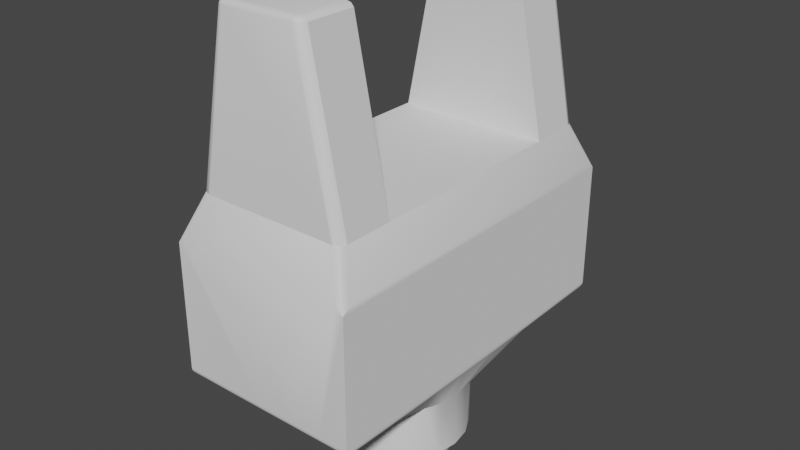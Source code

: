 # Source: blend.blend  (saved by Blender 3.6.13; exported with 4.5.12 LTS)
import bpy
from mathutils import Matrix  # noqa: F401  (used for matrix-valued properties, if any)

bpy.ops.wm.read_factory_settings(use_empty=True)
scene = bpy.context.scene
scene.name = 'Scene'

# ---- collections
col_collection = bpy.data.collections.new('Collection'); scene.collection.children.link(col_collection)

# ---- node groups
ng_auto_smooth = bpy.data.node_groups.new('Auto Smooth', 'GeometryNodeTree')
_s = ng_auto_smooth.interface.new_socket(name='Geometry', in_out='OUTPUT', socket_type='NodeSocketGeometry')
_s = ng_auto_smooth.interface.new_socket(name='Geometry', in_out='INPUT', socket_type='NodeSocketGeometry')
_s = ng_auto_smooth.interface.new_socket(name='Angle', in_out='INPUT', socket_type='NodeSocketFloat')
_s.subtype = 'ANGLE'
_s.min_value = 0.0
_s.max_value = 3.142
ng_auto_smooth.is_modifier = True
_N = ng_auto_smooth.nodes; _L = ng_auto_smooth.links
n0 = _N.new('NodeGroupOutput'); n0.name = 'Group Output'; n0.location = (480, -100)
n1 = _N.new('NodeGroupInput'); n1.name = 'Group Input'; n1.location = (-420, -300)
n2 = _N.new('NodeGroupInput'); n2.name = 'Group Input.001'; n2.location = (-60, -100)
n3 = _N.new('GeometryNodeSetShadeSmooth'); n3.name = 'Set Shade Smooth'; n3.location = (120, -100)
n3.domain = 'EDGE'
n4 = _N.new('GeometryNodeSetShadeSmooth'); n4.name = 'Set Shade Smooth.001'; n4.location = (300, -100)
n5 = _N.new('GeometryNodeInputMeshEdgeAngle'); n5.name = 'Edge Angle'; n5.location = (-420, -220)
n6 = _N.new('GeometryNodeInputEdgeSmooth'); n6.name = 'Is Edge Smooth'; n6.location = (-60, -160)
n7 = _N.new('GeometryNodeInputShadeSmooth'); n7.name = 'Is Face Smooth'; n7.location = (-240, -340)
n8 = _N.new('FunctionNodeBooleanMath'); n8.name = 'Boolean Math'; n8.location = (-60, -220)
n9 = _N.new('FunctionNodeCompare'); n9.name = 'Compare'; n9.location = (-240, -180)
n9.operation = 'LESS_EQUAL'
_L.new(n5.outputs[0], n9.inputs[0])
_L.new(n4.outputs[0], n0.inputs[0])
_L.new(n1.outputs[1], n9.inputs[1])
_L.new(n9.outputs[0], n8.inputs[0])
_L.new(n7.outputs[0], n8.inputs[1])
_L.new(n2.outputs[0], n3.inputs[0])
_L.new(n6.outputs[0], n3.inputs[1])
_L.new(n3.outputs[0], n4.inputs[0])
_L.new(n8.outputs[0], n3.inputs[2])
n0.is_active_output = True

# ---- world
world_world = bpy.data.worlds.new('World'); scene.world = world_world
world_world.use_nodes = True; world_world.node_tree.nodes.clear()
_N = world_world.node_tree.nodes; _L = world_world.node_tree.links
n0 = _N.new('ShaderNodeOutputWorld'); n0.name = 'World Output'; n0.location = (300, 300)
n1 = _N.new('ShaderNodeBackground'); n1.name = 'Background'; n1.location = (10, 300)
n1.inputs[0].default_value = (0.05088, 0.05088, 0.05088, 1.0)
_L.new(n1.outputs[0], n0.inputs[0])
n0.is_active_output = True
world_world.color = (0.05088, 0.05088, 0.05088)
world_world.use_sun_shadow = False
world_world.sun_shadow_jitter_overblur = 0.0

# ---- meshes
me_2 = bpy.data.meshes.new('клешня 2')
me_2.from_pydata([(-0.095, 0.15, -2.492e-09), (-0.095, 0.21, -2.492e-09), (0.095, 0.15, 2.492e-09), (-0.095, 0.21, -2.492e-09), (0.095, 0.21, 2.492e-09), (-0.09205, 0.2171, -2.414e-09), (0.095, 0.21, 2.492e-09), (-0.08493, 0.22, -2.227e-09), (0.09205, 0.2171, 2.414e-09), (0.08493, 0.22, 2.227e-09), (0.05428, 0.15, 0.2038), (0.05099, 0.15, 0.2075), (-0.05428, 0.15, 0.2038), (0.04435, 0.15, 0.2091), (-0.05099, 0.15, 0.2075), (-0.04435, 0.15, 0.2091), (-0.08493, 0.22, -2.227e-09), (-0.04435, 0.22, 0.2031), (0.04435, 0.22, 0.2031), (0.08493, 0.22, 2.227e-09), (-0.05428, 0.21, 0.2038), (-0.095, 0.21, -2.492e-09), (0.095, 0.15, 2.492e-09), (0.095, 0.21, 2.492e-09), (0.05428, 0.21, 0.2038), (0.04435, 0.21, 0.2091), (-0.04435, 0.21, 0.2091), (-0.05099, 0.21, 0.2075), (0.05099, 0.21, 0.2075), (-0.05295, 0.215, 0.2037), (-0.04932, 0.2187, 0.2034), (-0.05148, 0.215, 0.206), (-0.04668, 0.2187, 0.2057), (-0.04847, 0.2187, 0.2048), (-0.04838, 0.215, 0.2077), (-0.04435, 0.2187, 0.2061), (-0.04435, 0.215, 0.2082), (0.04435, 0.2187, 0.2061), (0.04435, 0.215, 0.2082), (0.05148, 0.215, 0.206), (0.04847, 0.2187, 0.2048), (0.04668, 0.2187, 0.2057), (0.04838, 0.215, 0.2077), (0.04932, 0.2187, 0.2034), (0.05295, 0.215, 0.2037)], [], [(0, 1, 2), (1, 3, 2), (2, 3, 4), (3, 5, 4), (4, 5, 6), (5, 7, 6), (6, 7, 8), (7, 9, 8), (2, 10, 0), (10, 11, 0), (0, 11, 12), (11, 13, 12), (12, 13, 14), (13, 15, 14), (16, 17, 18), (16, 18, 19), (12, 20, 21), (12, 21, 0), (22, 23, 24), (22, 24, 10), (13, 25, 26), (13, 26, 15), (27, 14, 15), (26, 27, 15), (20, 12, 14), (27, 20, 14), (28, 11, 10), (24, 28, 10), (25, 13, 11), (28, 25, 11), (3, 1, 20), (20, 29, 3), (29, 30, 5), (30, 17, 7), (7, 5, 30), (5, 3, 29), (31, 32, 33), (34, 32, 31), (32, 35, 17), (32, 36, 35), (34, 26, 36), (34, 27, 26), (31, 20, 27), (31, 29, 20), (33, 30, 29), (33, 17, 30), (17, 33, 32), (29, 31, 33), (36, 32, 34), (27, 34, 31), (17, 35, 37), (17, 37, 18), (35, 36, 38), (35, 38, 37), (36, 26, 25), (36, 25, 38), (39, 40, 41), (42, 39, 41), (40, 43, 18), (40, 44, 43), (39, 24, 44), (39, 28, 24), (42, 25, 28), (42, 38, 25), (41, 37, 38), (41, 18, 37), (18, 41, 40), (38, 42, 41), (44, 40, 39), (28, 39, 42), (44, 24, 6), (24, 4, 6), (6, 8, 44), (8, 9, 43), (9, 18, 43), (43, 44, 8)])
me_2.polygons.foreach_set('use_smooth', [True] * 76)
me_2.update()
me_3 = bpy.data.meshes.new('Вилка упрощенная 3')
me_3.from_pydata([(-0.115, -0.2107, -0.05), (-0.115, 0.2107, -0.05), (-0.115, -0.22, -0.05662), (-0.115, 0.22, -0.05662), (-0.115, -0.22, -0.2133), (-0.115, 0.22, -0.2133), (-0.115, -0.2199, -0.2145), (-0.115, 0.2199, -0.2145), (-0.115, -0.2198, -0.2151), (-0.115, 0.2198, -0.2151), (-0.115, -0.1776, -0.2157), (-0.115, 0.187, -0.2156), (-0.115, -0.1421, -0.2163), (-0.115, 0.1523, -0.2161), (-0.115, -0.1054, -0.2169), (-0.115, 0.1184, -0.2167), (-0.115, -0.06867, -0.2173), (-0.115, 0.08277, -0.2171), (-0.115, -0.03139, -0.2176), (-0.115, 0.04543, -0.2175), (-0.115, 0.007319, -0.2176), (0.115, 0.2107, -0.05), (0.115, -0.2107, -0.05), (0.115, 0.22, -0.05662), (0.115, -0.22, -0.05662), (0.115, 0.22, -0.2133), (0.115, -0.22, -0.2133), (0.115, 0.2199, -0.2145), (0.115, -0.2199, -0.2145), (0.115, 0.2198, -0.2151), (0.115, -0.2198, -0.2151), (0.115, 0.187, -0.2156), (0.115, -0.1776, -0.2157), (0.115, 0.1523, -0.2161), (0.115, -0.1421, -0.2163), (0.115, 0.1184, -0.2167), (0.115, -0.1054, -0.2169), (0.115, 0.08277, -0.2171), (0.115, -0.06867, -0.2173), (0.115, 0.04543, -0.2175), (0.115, -0.03139, -0.2176), (0.115, 0.007319, -0.2176), (-0.03938, -0.07533, -0.28), (-0.1111, -0.2125, -0.2231), (-0.1112, -0.2038, -0.2231), (-0.1114, -0.195, -0.2231), (-0.1118, -0.1766, -0.2231), (-0.112, -0.1671, -0.223), (-0.06055, -0.05965, -0.28), (-0.1122, -0.1573, -0.223), (-0.1124, -0.1472, -0.2229), (-0.1126, -0.1367, -0.2229), (-0.113, -0.1149, -0.2227), (-0.1132, -0.1035, -0.2226), (-0.07591, -0.03825, -0.28), (-0.1134, -0.09164, -0.2225), (-0.1135, -0.07947, -0.2224), (-0.1136, -0.06696, -0.2224), (-0.1137, -0.05411, -0.2223), (-0.1138, -0.04099, -0.2222), (-0.1139, -0.02765, -0.2222), (-0.08397, -0.01317, -0.28), (-0.1139, -0.01415, -0.2221), (-0.1139, -0.0005923, -0.2221), (-0.1139, 0.01294, -0.2221), (-0.08397, 0.01317, -0.28), (-0.1139, 0.0265, -0.2222), (-0.1138, 0.03999, -0.2222), (-0.1137, 0.05333, -0.2223), (-0.1136, 0.06645, -0.2224), (-0.1135, 0.07928, -0.2224), (-0.1134, 0.09178, -0.2225), (-0.07591, 0.03825, -0.28), (-0.1132, 0.1039, -0.2226), (-0.113, 0.1157, -0.2227), (-0.1128, 0.1271, -0.2228), (-0.1126, 0.1382, -0.2229), (-0.06055, 0.05965, -0.28), (-0.1124, 0.1489, -0.2229), (-0.1122, 0.1592, -0.223), (-0.112, 0.1693, -0.223), (-0.1116, 0.1885, -0.2231), (-0.1114, 0.1978, -0.2231), (-0.03938, 0.07533, -0.28), (-0.1112, 0.2067, -0.2231), (-0.1111, 0.2125, -0.2231), (-0.1118, 0.179, -0.2231), (-0.1128, -0.126, -0.2228), (-0.1116, -0.1859, -0.2231), (-0.08572, -0.2, -3.747e-09), (0.08572, -0.2, 3.747e-09), (-0.09187, -0.1978, -4.016e-09), (0.0928, -0.1969, 4.057e-09), (-0.095, -0.1907, -4.153e-09), (0.095, -0.1907, 4.153e-09), (-0.095, 0.1907, -4.153e-09), (0.095, 0.1907, 4.153e-09), (-0.0928, 0.1969, -4.057e-09), (0.09187, 0.1978, 4.016e-09), (-0.08572, 0.2, -3.747e-09), (0.08572, 0.2, 3.747e-09), (0.03938, 0.07533, -0.28), (0.1111, 0.2125, -0.2231), (0.1112, 0.2067, -0.2231), (0.1114, 0.1978, -0.2231), (0.1116, 0.1885, -0.2231), (0.1118, 0.179, -0.2231), (0.112, 0.1693, -0.223), (0.05818, 0.06196, -0.28), (0.1122, 0.1592, -0.223), (0.1124, 0.1489, -0.2229), (0.1126, 0.1382, -0.2229), (0.1128, 0.1271, -0.2228), (0.113, 0.1157, -0.2227), (0.0727, 0.04403, -0.28), (0.1132, 0.1039, -0.2226), (0.1134, 0.09178, -0.2225), (0.1135, 0.07928, -0.2224), (0.1136, 0.06645, -0.2224), (0.1137, 0.05333, -0.2223), (0.08187, 0.02286, -0.28), (0.1138, 0.03999, -0.2222), (0.1139, 0.0265, -0.2222), (0.1139, 0.01294, -0.2221), (0.085, -5.323e-17, -0.28), (0.1139, -0.0005923, -0.2221), (0.1139, -0.01415, -0.2221), (0.1139, -0.02765, -0.2222), (0.1138, -0.04099, -0.2222), (0.08187, -0.02286, -0.28), (0.1137, -0.05411, -0.2223), (0.1136, -0.06696, -0.2224), (0.1135, -0.07947, -0.2224), (0.1134, -0.09164, -0.2225), (0.0727, -0.04403, -0.28), (0.1132, -0.1035, -0.2226), (0.113, -0.1149, -0.2227), (0.1128, -0.126, -0.2228), (0.1126, -0.1367, -0.2229), (0.1124, -0.1472, -0.2229), (0.05818, -0.06196, -0.28), (0.1122, -0.1573, -0.223), (0.112, -0.1671, -0.223), (0.1118, -0.1766, -0.2231), (0.1116, -0.1859, -0.2231), (0.1114, -0.195, -0.2231), (0.03938, -0.07533, -0.28), (0.1112, -0.2038, -0.2231), (0.1111, -0.2125, -0.2231), (0.08084, -0.02627, -0.35), (0.085, -3.484e-17, -0.35), (0.06877, -0.04996, -0.35), (0.04996, -0.06877, -0.35), (0.01359, -0.08391, -0.28), (0.02627, -0.08084, -0.35), (-0.01359, -0.08391, -0.28), (1.53e-08, -0.085, -0.35), (-0.02627, -0.08084, -0.35), (-0.04996, -0.06877, -0.35), (-0.06877, -0.04996, -0.35), (-0.08084, -0.02627, -0.35), (-0.085, -9.194e-17, -0.35), (-0.08084, 0.02627, -0.35), (-0.06877, 0.04996, -0.35), (-0.04996, 0.06877, -0.35), (-0.01359, 0.08391, -0.28), (-0.02627, 0.08084, -0.35), (0.01359, 0.08391, -0.28), (1.53e-08, 0.085, -0.35), (0.02627, 0.08084, -0.35), (0.04996, 0.06877, -0.35), (0.06877, 0.04996, -0.35), (0.08084, 0.02627, -0.35), (0.06108, 0.02223, -0.35), (0.04979, 0.04178, -0.35), (0.0325, 0.05629, -0.35), (0.01129, 0.06401, -0.35), (-0.01129, 0.06401, -0.35), (-0.0325, 0.05629, -0.35), (-0.04979, 0.04178, -0.35), (-0.06108, 0.02223, -0.35), (-0.065, -8.097e-17, -0.35), (-0.06108, -0.02223, -0.35), (-0.04979, -0.04178, -0.35), (-0.0325, -0.05629, -0.35), (-0.01129, -0.06401, -0.35), (0.01129, -0.06401, -0.35), (0.0325, -0.05629, -0.35), (0.04979, -0.04178, -0.35), (0.06108, -0.02223, -0.35), (0.065, -3.73e-17, -0.35), (0.065, -9.478e-17, -0.38), (0.06108, 0.02223, -0.38), (0.065, -9.11e-17, -0.35), (0.04979, 0.04178, -0.38), (0.0325, 0.05629, -0.38), (0.01129, 0.06401, -0.38), (-0.01129, 0.06401, -0.38), (-0.0325, 0.05629, -0.38), (-0.04979, 0.04178, -0.38), (-0.06108, 0.02223, -0.38), (-0.065, -5.297e-17, -0.38), (-0.065, -4.929e-17, -0.35), (-0.06108, -0.02223, -0.38), (-0.04979, -0.04178, -0.38), (-0.0325, -0.05629, -0.38), (-0.01129, -0.06401, -0.38), (0.01129, -0.06401, -0.38), (0.0325, -0.05629, -0.38), (0.04979, -0.04178, -0.38), (0.06108, -0.02223, -0.38), (0.065, 4.766e-18, -0.38), (0.065, 8.44e-18, -0.35), (0.065, -4.098e-17, -0.38), (0.04619, 0.01913, -0.38), (0.03536, 0.03536, -0.38), (0.01913, 0.04619, -0.38), (1.661e-08, 0.05, -0.38), (-0.01913, 0.04619, -0.38), (-0.03536, 0.03536, -0.38), (-0.04619, 0.01913, -0.38), (-0.065, -8.464e-17, -0.38), (-0.05, -7.641e-17, -0.38), (-0.04619, -0.01913, -0.38), (-0.03536, -0.03536, -0.38), (-0.01913, -0.04619, -0.38), (1.661e-08, -0.05, -0.38), (0.01913, -0.04619, -0.38), (0.03536, -0.03536, -0.38), (0.04619, -0.01913, -0.38), (0.05, -4.652e-17, -0.38), (0.05, -7.196e-17, -0.28), (0.04619, 0.01913, -0.28), (0.05, -8.421e-17, -0.38), (0.03536, 0.03536, -0.28), (0.01913, 0.04619, -0.28), (1.224e-08, 0.05, -0.28), (1.661e-08, 0.05, -0.38), (-0.01913, 0.04619, -0.28), (-0.03536, 0.03536, -0.28), (-0.04619, 0.01913, -0.28), (-0.05, -3.98e-17, -0.28), (-0.05, -5.205e-17, -0.38), (-0.04619, -0.01913, -0.28), (-0.03536, -0.03536, -0.28), (-0.01913, -0.04619, -0.28), (1.224e-08, -0.05, -0.28), (1.661e-08, -0.05, -0.38), (0.01913, -0.04619, -0.28), (0.03536, -0.03536, -0.28), (0.04619, -0.01913, -0.28), (0.05, 4.608e-18, -0.28), (0.05, -7.639e-18, -0.38), (0.05, -4.98e-17, -0.28), (1.224e-08, 0.05, -0.28), (1.224e-08, -0.05, -0.28), (-0.05, -1.086e-16, -0.28), (-0.1057, 0.22, -0.05), (0.1057, 0.22, -0.05), (-0.08932, 0.22, -0.2134), (0.07734, 0.22, -0.2134), (-0.04602, 0.22, -0.2135), (0.03556, 0.22, -0.2135), (-0.006404, 0.22, -0.2135), (0.07734, -0.22, -0.2134), (0.1057, -0.22, -0.05), (0.03556, -0.22, -0.2135), (-0.1057, -0.22, -0.05), (-0.006404, -0.22, -0.2135), (-0.04602, -0.22, -0.2135), (-0.08932, -0.22, -0.2134), (0.1114, -0.2131, -0.2228), (0.1117, -0.2138, -0.2226), (0.1006, -0.2139, -0.2226), (0.07799, -0.2139, -0.2226), (-0.005078, -0.2141, -0.2226), (-0.07666, -0.2139, -0.2226), (-0.1109, -0.2138, -0.2226), (-0.1117, -0.2138, -0.2226), (-0.1114, -0.2131, -0.2228), (-0.09965, -0.2139, -0.2226), (-0.08823, -0.2139, -0.2226), (-0.05312, -0.214, -0.2226), (-0.06495, -0.214, -0.2226), (-0.0412, -0.214, -0.2226), (-0.0292, -0.214, -0.2226), (-0.01715, -0.2141, -0.2226), (0.01903, -0.2141, -0.2226), (0.006992, -0.2141, -0.2226), (0.03102, -0.214, -0.2226), (0.04294, -0.214, -0.2226), (0.05475, -0.214, -0.2226), (0.08939, -0.2139, -0.2226), (0.06644, -0.214, -0.2226), (-0.1114, 0.2131, -0.2228), (-0.1117, 0.2138, -0.2226), (-0.1109, 0.2138, -0.2226), (-0.09965, 0.2139, -0.2226), (-0.08823, 0.2139, -0.2226), (-0.06495, 0.214, -0.2226), (-0.05312, 0.214, -0.2226), (-0.0412, 0.214, -0.2226), (-0.0292, 0.214, -0.2226), (-0.01715, 0.2141, -0.2226), (0.006992, 0.2141, -0.2226), (0.01903, 0.2141, -0.2226), (0.03102, 0.214, -0.2226), (0.04294, 0.214, -0.2226), (0.05475, 0.214, -0.2226), (0.07799, 0.2139, -0.2226), (0.08939, 0.2139, -0.2226), (0.1006, 0.2139, -0.2226), (0.1117, 0.2138, -0.2226), (0.1114, 0.2131, -0.2228), (-0.005078, 0.2141, -0.2226), (-0.07666, 0.2139, -0.2226), (0.06644, 0.214, -0.2226), (-0.1147, -0.2114, -0.2174), (-0.1148, -0.2027, -0.2175), (-0.114, -0.2027, -0.2196), (-0.114, -0.2114, -0.2196), (-0.1148, -0.1939, -0.2176), (-0.1141, -0.1939, -0.2197), (-0.1148, -0.1848, -0.2177), (-0.1141, -0.1848, -0.2197), (-0.1148, -0.1754, -0.2178), (-0.1142, -0.1755, -0.2197), (-0.1148, -0.1659, -0.2179), (-0.1142, -0.1659, -0.2198), (-0.1148, -0.156, -0.218), (-0.1143, -0.1561, -0.2198), (-0.1148, -0.1459, -0.2181), (-0.1143, -0.1459, -0.2198), (-0.1148, -0.1354, -0.2182), (-0.1144, -0.1355, -0.2198), (-0.1149, -0.1246, -0.2182), (-0.1144, -0.1247, -0.2199), (-0.1149, -0.1135, -0.2183), (-0.1145, -0.1135, -0.2199), (-0.1149, -0.102, -0.2184), (-0.1145, -0.1021, -0.2199), (-0.1149, -0.09019, -0.2185), (-0.1146, -0.0902, -0.2199), (-0.1149, -0.07798, -0.2186), (-0.1146, -0.07799, -0.2199), (-0.1149, -0.06543, -0.2186), (-0.1147, -0.06544, -0.2199), (-0.1149, -0.05256, -0.2187), (-0.1147, -0.05257, -0.2199), (-0.1149, -0.03942, -0.2187), (-0.1147, -0.03942, -0.2199), (-0.1149, -0.02606, -0.2188), (-0.1147, -0.02607, -0.2199), (-0.1149, -0.01256, -0.2188), (-0.1147, -0.01256, -0.2199), (-0.1149, 0.0009974, -0.2188), (-0.1147, 0.0009976, -0.2199), (-0.1149, 0.01452, -0.2188), (-0.1147, 0.01453, -0.2199), (-0.1149, 0.02806, -0.2188), (-0.1147, 0.02807, -0.2199), (-0.1149, 0.04152, -0.2187), (-0.1147, 0.04153, -0.2199), (-0.1149, 0.05481, -0.2187), (-0.1147, 0.05482, -0.2199), (-0.1149, 0.06787, -0.2186), (-0.1146, 0.06789, -0.2199), (-0.1149, 0.08065, -0.2186), (-0.1146, 0.08066, -0.2199), (-0.1149, 0.09309, -0.2185), (-0.1146, 0.0931, -0.2199), (-0.1149, 0.1052, -0.2184), (-0.1145, 0.1052, -0.2199), (-0.1149, 0.1169, -0.2183), (-0.1145, 0.1169, -0.2199), (-0.1149, 0.1283, -0.2182), (-0.1144, 0.1283, -0.2199), (-0.1148, 0.1393, -0.2181), (-0.1144, 0.1393, -0.2198), (-0.1148, 0.1499, -0.218), (-0.1143, 0.1499, -0.2198), (-0.1148, 0.1602, -0.2179), (-0.1143, 0.1603, -0.2198), (-0.1148, 0.1702, -0.2178), (-0.1142, 0.1703, -0.2198), (-0.1148, 0.18, -0.2177), (-0.1141, 0.18, -0.2197), (-0.1148, 0.1894, -0.2177), (-0.1141, 0.1895, -0.2197), (-0.1148, 0.1986, -0.2176), (-0.114, 0.1987, -0.2197), (-0.1147, 0.2076, -0.2175), (-0.114, 0.2076, -0.2196), (-0.1147, 0.2163, -0.2174), (-0.1139, 0.2164, -0.2196), (-0.1128, -0.2028, -0.2215), (-0.1127, -0.2114, -0.2215), (-0.1129, -0.1939, -0.2215), (-0.1131, -0.1848, -0.2215), (-0.1132, -0.1755, -0.2215), (-0.1133, -0.1659, -0.2215), (-0.1134, -0.1561, -0.2215), (-0.1135, -0.1459, -0.2215), (-0.1136, -0.1355, -0.2214), (-0.1138, -0.1247, -0.2214), (-0.1139, -0.1136, -0.2213), (-0.114, -0.1021, -0.2213), (-0.1141, -0.09022, -0.2213), (-0.1142, -0.07801, -0.2212), (-0.1142, -0.06545, -0.2212), (-0.1143, -0.05258, -0.2211), (-0.1143, -0.03943, -0.2211), (-0.1144, -0.02607, -0.2211), (-0.1144, -0.01256, -0.221), (-0.1144, 0.0009979, -0.221), (-0.1144, 0.01453, -0.221), (-0.1144, 0.02807, -0.2211), (-0.1143, 0.04153, -0.2211), (-0.1143, 0.05483, -0.2211), (-0.1142, 0.0679, -0.2212), (-0.1141, 0.08068, -0.2212), (-0.1141, 0.09312, -0.2213), (-0.114, 0.1052, -0.2213), (-0.1138, 0.1169, -0.2214), (-0.1137, 0.1283, -0.2214), (-0.1136, 0.1393, -0.2214), (-0.1135, 0.15, -0.2215), (-0.1134, 0.1603, -0.2215), (-0.1132, 0.1703, -0.2215), (-0.1131, 0.18, -0.2215), (-0.113, 0.1895, -0.2215), (-0.1129, 0.1987, -0.2215), (-0.1128, 0.2077, -0.2215), (-0.113, -0.2163, -0.2211), (-0.1142, -0.2183, -0.2189), (-0.1149, -0.2195, -0.2164), (-0.1149, 0.2195, -0.2164), (-0.1142, 0.2183, -0.2189), (-0.113, 0.2163, -0.2211), (0.114, -0.2027, -0.2196), (0.1148, -0.2027, -0.2175), (0.1147, -0.2114, -0.2174), (0.114, -0.2114, -0.2196), (0.1141, -0.1939, -0.2197), (0.1148, -0.1939, -0.2176), (0.1141, -0.1848, -0.2197), (0.1148, -0.1848, -0.2177), (0.1142, -0.1755, -0.2197), (0.1148, -0.1754, -0.2178), (0.1142, -0.1659, -0.2198), (0.1148, -0.1659, -0.2179), (0.1143, -0.1561, -0.2198), (0.1148, -0.156, -0.218), (0.1143, -0.1459, -0.2198), (0.1148, -0.1459, -0.2181), (0.1144, -0.1355, -0.2198), (0.1148, -0.1354, -0.2182), (0.1144, -0.1247, -0.2199), (0.1149, -0.1246, -0.2182), (0.1145, -0.1135, -0.2199), (0.1149, -0.1135, -0.2183), (0.1145, -0.1021, -0.2199), (0.1149, -0.102, -0.2184), (0.1146, -0.0902, -0.2199), (0.1149, -0.09019, -0.2185), (0.1146, -0.07799, -0.2199), (0.1149, -0.07798, -0.2186), (0.1147, -0.06544, -0.2199), (0.1149, -0.06543, -0.2186), (0.1147, -0.05257, -0.2199), (0.1149, -0.05256, -0.2187), (0.1147, -0.03942, -0.2199), (0.1149, -0.03942, -0.2187), (0.1147, -0.02607, -0.2199), (0.1149, -0.02606, -0.2188), (0.1147, -0.01256, -0.2199), (0.1149, -0.01256, -0.2188), (0.1147, 0.0009976, -0.2199), (0.1149, 0.0009974, -0.2188), (0.1149, 0.01452, -0.2188), (0.1147, 0.01453, -0.2199), (0.1149, 0.02806, -0.2188), (0.1147, 0.02807, -0.2199), (0.1149, 0.04152, -0.2187), (0.1147, 0.04153, -0.2199), (0.1149, 0.05481, -0.2187), (0.1147, 0.05482, -0.2199), (0.1149, 0.06787, -0.2186), (0.1146, 0.06789, -0.2199), (0.1149, 0.08065, -0.2186), (0.1146, 0.08066, -0.2199), (0.1149, 0.09309, -0.2185), (0.1146, 0.0931, -0.2199), (0.1149, 0.1052, -0.2184), (0.1145, 0.1052, -0.2199), (0.1149, 0.1169, -0.2183), (0.1145, 0.1169, -0.2199), (0.1149, 0.1283, -0.2182), (0.1144, 0.1283, -0.2199), (0.1148, 0.1393, -0.2181), (0.1144, 0.1393, -0.2198), (0.1148, 0.1499, -0.218), (0.1143, 0.1499, -0.2198), (0.1148, 0.1602, -0.2179), (0.1143, 0.1603, -0.2198), (0.1148, 0.1702, -0.2178), (0.1142, 0.1703, -0.2198), (0.1148, 0.18, -0.2177), (0.1141, 0.18, -0.2197), (0.1148, 0.1894, -0.2177), (0.1141, 0.1895, -0.2197), (0.1148, 0.1986, -0.2176), (0.114, 0.1987, -0.2197), (0.1147, 0.2076, -0.2175), (0.114, 0.2076, -0.2196), (0.1147, 0.2163, -0.2174), (0.1139, 0.2164, -0.2196), (0.1128, -0.2028, -0.2215), (0.1127, -0.2114, -0.2215), (0.1129, -0.1939, -0.2215), (0.1131, -0.1848, -0.2215), (0.1132, -0.1755, -0.2215), (0.1133, -0.1659, -0.2215), (0.1134, -0.1561, -0.2215), (0.1135, -0.1459, -0.2215), (0.1136, -0.1355, -0.2214), (0.1138, -0.1247, -0.2214), (0.1139, -0.1136, -0.2213), (0.114, -0.1021, -0.2213), (0.1141, -0.09022, -0.2213), (0.1142, -0.07801, -0.2212), (0.1142, -0.06545, -0.2212), (0.1143, -0.05258, -0.2211), (0.1143, -0.03943, -0.2211), (0.1144, -0.02607, -0.2211), (0.1144, -0.01256, -0.221), (0.1144, 0.0009979, -0.221), (0.1144, 0.01453, -0.221), (0.1144, 0.02807, -0.2211), (0.1143, 0.04153, -0.2211), (0.1143, 0.05483, -0.2211), (0.1142, 0.0679, -0.2212), (0.1141, 0.08068, -0.2212), (0.1141, 0.09312, -0.2213), (0.114, 0.1052, -0.2213), (0.1138, 0.1169, -0.2214), (0.1137, 0.1283, -0.2214), (0.1136, 0.1393, -0.2214), (0.1135, 0.15, -0.2215), (0.1134, 0.1603, -0.2215), (0.1132, 0.1703, -0.2215), (0.1131, 0.18, -0.2215), (0.113, 0.1895, -0.2215), (0.1129, 0.1987, -0.2215), (0.1128, 0.2077, -0.2215), (0.1149, 0.2195, -0.2164), (0.1142, 0.2183, -0.2189), (0.113, 0.2163, -0.2211), (0.113, -0.2163, -0.2211), (0.1142, -0.2183, -0.2189), (0.1149, -0.2195, -0.2164), (0.0928, 0.2183, -0.2189), (0.0928, 0.2196, -0.2163), (0.104, 0.2196, -0.2162), (0.104, 0.2183, -0.2189), (0.08145, 0.2183, -0.2189), (0.08144, 0.2196, -0.2163), (0.06994, 0.2184, -0.2189), (0.06994, 0.2196, -0.2163), (0.05829, 0.2184, -0.2189), (0.05829, 0.2196, -0.2163), (0.04652, 0.2184, -0.2189), (0.04651, 0.2196, -0.2163), (0.03464, 0.2184, -0.2189), (0.03463, 0.2196, -0.2163), (0.02267, 0.2184, -0.2189), (0.02267, 0.2196, -0.2163), (0.01064, 0.2184, -0.2189), (0.01064, 0.2196, -0.2163), (-0.001421, 0.2184, -0.219), (-0.001421, 0.2196, -0.2163), (-0.01349, 0.2196, -0.2163), (-0.01349, 0.2184, -0.2189), (-0.02555, 0.2196, -0.2163), (-0.02555, 0.2184, -0.2189), (-0.03756, 0.2196, -0.2163), (-0.03757, 0.2184, -0.2189), (-0.04951, 0.2196, -0.2163), (-0.04951, 0.2184, -0.2189), (-0.06137, 0.2196, -0.2163), (-0.06137, 0.2184, -0.2189), (-0.07311, 0.2196, -0.2163), (-0.07311, 0.2184, -0.2189), (-0.08472, 0.2196, -0.2163), (-0.08473, 0.2183, -0.2189), (-0.09619, 0.2196, -0.2163), (-0.09619, 0.2183, -0.2189), (-0.1075, 0.2196, -0.2162), (-0.1075, 0.2183, -0.2189), (0.09281, 0.2164, -0.2211), (0.104, 0.2164, -0.2211), (0.08145, 0.2164, -0.2211), (0.06995, 0.2164, -0.2211), (0.0583, 0.2164, -0.2211), (0.04652, 0.2165, -0.2211), (0.03464, 0.2165, -0.2211), (0.02267, 0.2165, -0.2211), (0.01064, 0.2165, -0.2211), (-0.001421, 0.2165, -0.2211), (-0.01349, 0.2165, -0.2211), (-0.02555, 0.2165, -0.2211), (-0.03757, 0.2165, -0.2211), (-0.04952, 0.2165, -0.2211), (-0.06138, 0.2164, -0.2211), (-0.07312, 0.2164, -0.2211), (-0.08473, 0.2164, -0.2211), (-0.0962, 0.2164, -0.2211), (-0.1075, 0.2163, -0.2211), (0.104, -0.2196, -0.2162), (0.0928, -0.2196, -0.2163), (0.0928, -0.2183, -0.2189), (0.104, -0.2183, -0.2189), (0.08144, -0.2196, -0.2163), (0.08145, -0.2183, -0.2189), (0.06994, -0.2196, -0.2163), (0.06994, -0.2184, -0.2189), (0.05829, -0.2196, -0.2163), (0.05829, -0.2184, -0.2189), (0.04651, -0.2196, -0.2163), (0.04652, -0.2184, -0.2189), (0.03463, -0.2196, -0.2163), (0.03464, -0.2184, -0.2189), (0.02267, -0.2196, -0.2163), (0.02267, -0.2184, -0.2189), (0.01064, -0.2196, -0.2163), (0.01064, -0.2184, -0.2189), (-0.001421, -0.2196, -0.2163), (-0.001421, -0.2184, -0.219), (-0.01349, -0.2196, -0.2163), (-0.01349, -0.2184, -0.2189), (-0.02555, -0.2196, -0.2163), (-0.02555, -0.2184, -0.2189), (-0.03756, -0.2196, -0.2163), (-0.03757, -0.2184, -0.2189), (-0.04951, -0.2196, -0.2163), (-0.04951, -0.2184, -0.2189), (-0.06137, -0.2196, -0.2163), (-0.06137, -0.2184, -0.2189), (-0.07311, -0.2196, -0.2163), (-0.07311, -0.2184, -0.2189), (-0.08472, -0.2196, -0.2163), (-0.08473, -0.2183, -0.2189), (-0.09619, -0.2196, -0.2163), (-0.09619, -0.2183, -0.2189), (-0.1075, -0.2196, -0.2162), (-0.1075, -0.2183, -0.2189), (0.09281, -0.2164, -0.2211), (0.104, -0.2164, -0.2211), (0.08145, -0.2164, -0.2211), (0.06995, -0.2164, -0.2211), (0.0583, -0.2164, -0.2211), (0.04652, -0.2165, -0.2211), (0.03464, -0.2165, -0.2211), (0.02267, -0.2165, -0.2211), (0.01064, -0.2165, -0.2211), (-0.001421, -0.2165, -0.2211), (-0.01349, -0.2165, -0.2211), (-0.02555, -0.2165, -0.2211), (-0.03757, -0.2165, -0.2211), (-0.04952, -0.2165, -0.2211), (-0.06138, -0.2164, -0.2211), (-0.07312, -0.2164, -0.2211), (-0.08473, -0.2164, -0.2211), (-0.0962, -0.2164, -0.2211), (-0.1075, -0.2163, -0.2211)], [], [(0, 1, 2), (1, 3, 2), (2, 3, 4), (3, 5, 4), (4, 5, 6), (5, 7, 6), (6, 7, 8), (7, 9, 8), (8, 9, 10), (9, 11, 10), (10, 11, 12), (11, 13, 12), (12, 13, 14), (13, 15, 14), (14, 15, 16), (15, 17, 16), (16, 17, 18), (17, 19, 18), (18, 19, 20), (21, 22, 23), (22, 24, 23), (23, 24, 25), (24, 26, 25), (25, 26, 27), (26, 28, 27), (27, 28, 29), (28, 30, 29), (29, 30, 31), (30, 32, 31), (31, 32, 33), (32, 34, 33), (33, 34, 35), (34, 36, 35), (35, 36, 37), (36, 38, 37), (37, 38, 39), (38, 40, 39), (39, 40, 41), (42, 43, 44), (44, 45, 42), (46, 47, 48), (47, 49, 48), (49, 50, 48), (50, 51, 48), (52, 53, 54), (53, 55, 54), (55, 56, 54), (56, 57, 54), (57, 58, 59), (59, 60, 61), (60, 62, 61), (62, 63, 61), (63, 64, 65), (64, 66, 65), (66, 67, 65), (67, 68, 65), (68, 69, 70), (70, 71, 72), (71, 73, 72), (73, 74, 72), (75, 76, 77), (76, 78, 77), (78, 79, 77), (79, 80, 77), (81, 82, 83), (82, 84, 83), (84, 85, 83), (83, 77, 86), (77, 72, 75), (72, 65, 68), (65, 61, 63), (61, 54, 57), (54, 48, 87), (48, 42, 88), (83, 86, 81), (75, 72, 74), (61, 57, 59), (48, 88, 46), (86, 77, 80), (54, 87, 52), (88, 42, 45), (72, 68, 70), (87, 48, 51), (89, 90, 91), (90, 92, 91), (91, 92, 93), (92, 94, 93), (95, 96, 97), (96, 98, 97), (97, 98, 99), (98, 100, 99), (101, 102, 103), (103, 104, 101), (104, 105, 101), (106, 107, 108), (107, 109, 108), (109, 110, 108), (110, 111, 108), (112, 113, 114), (113, 115, 114), (115, 116, 114), (116, 117, 118), (118, 119, 120), (119, 121, 120), (121, 122, 120), (122, 123, 124), (123, 125, 124), (125, 126, 124), (126, 127, 124), (127, 128, 129), (128, 130, 129), (130, 131, 129), (131, 132, 129), (132, 133, 134), (133, 135, 134), (135, 136, 134), (136, 137, 134), (138, 139, 140), (139, 141, 140), (141, 142, 140), (142, 143, 140), (144, 145, 146), (145, 147, 146), (147, 148, 146), (146, 140, 144), (140, 134, 138), (134, 129, 132), (129, 124, 127), (124, 120, 122), (120, 114, 116), (114, 108, 111), (108, 101, 105), (144, 140, 143), (120, 116, 118), (138, 134, 137), (108, 105, 106), (114, 111, 112), (149, 150, 129), (150, 124, 129), (129, 134, 149), (134, 140, 151), (140, 146, 152), (146, 153, 154), (153, 155, 156), (155, 42, 157), (42, 48, 158), (48, 54, 159), (54, 61, 160), (61, 65, 161), (65, 72, 162), (72, 77, 163), (77, 83, 164), (83, 165, 166), (165, 167, 168), (167, 101, 169), (101, 108, 170), (108, 114, 171), (114, 120, 172), (120, 124, 150), (150, 172, 120), (172, 171, 114), (171, 170, 108), (170, 169, 101), (169, 168, 167), (168, 166, 165), (166, 164, 83), (164, 163, 77), (163, 162, 72), (162, 161, 65), (161, 160, 61), (160, 159, 54), (159, 158, 48), (158, 157, 42), (157, 156, 155), (156, 154, 153), (154, 152, 146), (152, 151, 140), (151, 149, 134), (172, 150, 171), (150, 149, 171), (171, 149, 170), (149, 173, 170), (170, 174, 169), (174, 175, 169), (169, 175, 168), (175, 176, 168), (168, 176, 166), (176, 177, 166), (166, 177, 164), (177, 178, 164), (164, 178, 163), (178, 179, 163), (163, 179, 162), (179, 180, 162), (162, 180, 161), (180, 181, 161), (161, 181, 160), (181, 182, 160), (160, 182, 159), (182, 183, 159), (159, 183, 158), (183, 184, 158), (158, 184, 157), (184, 185, 157), (157, 185, 156), (185, 186, 156), (156, 186, 154), (186, 187, 154), (154, 187, 152), (187, 188, 152), (152, 188, 151), (188, 189, 151), (151, 189, 149), (189, 190, 149), (174, 170, 173), (173, 149, 190), (191, 192, 173), (191, 173, 193), (192, 194, 174), (192, 174, 173), (194, 195, 175), (194, 175, 174), (195, 196, 176), (195, 176, 175), (196, 197, 177), (196, 177, 176), (197, 198, 178), (197, 178, 177), (198, 199, 179), (198, 179, 178), (199, 200, 180), (199, 180, 179), (200, 201, 202), (200, 202, 180), (201, 203, 182), (201, 182, 202), (203, 204, 183), (203, 183, 182), (204, 205, 184), (204, 184, 183), (205, 206, 185), (205, 185, 184), (206, 207, 186), (206, 186, 185), (207, 208, 187), (207, 187, 186), (208, 209, 188), (208, 188, 187), (209, 210, 189), (209, 189, 188), (210, 211, 212), (210, 212, 189), (192, 213, 194), (213, 210, 194), (194, 214, 195), (214, 215, 195), (195, 215, 196), (215, 216, 196), (196, 216, 197), (216, 217, 197), (197, 217, 198), (217, 218, 198), (198, 218, 199), (218, 219, 199), (199, 219, 200), (219, 220, 200), (200, 220, 221), (220, 222, 221), (221, 222, 203), (222, 223, 203), (203, 223, 204), (223, 224, 204), (204, 224, 205), (224, 225, 205), (205, 225, 206), (225, 226, 206), (206, 226, 207), (226, 227, 207), (207, 227, 208), (227, 228, 208), (208, 228, 209), (228, 229, 209), (209, 229, 210), (229, 230, 210), (210, 230, 194), (230, 214, 194), (231, 232, 214), (231, 214, 233), (232, 234, 215), (232, 215, 214), (234, 235, 216), (234, 216, 215), (235, 236, 237), (235, 237, 216), (236, 238, 218), (236, 218, 237), (238, 239, 219), (238, 219, 218), (239, 240, 220), (239, 220, 219), (240, 241, 242), (240, 242, 220), (241, 243, 223), (241, 223, 242), (243, 244, 224), (243, 224, 223), (244, 245, 225), (244, 225, 224), (245, 246, 247), (245, 247, 225), (246, 248, 227), (246, 227, 247), (248, 249, 228), (248, 228, 227), (249, 250, 229), (249, 229, 228), (250, 251, 252), (250, 252, 229), (232, 253, 234), (253, 250, 234), (234, 250, 235), (250, 249, 235), (235, 249, 254), (249, 248, 254), (254, 248, 238), (248, 255, 238), (238, 255, 239), (255, 245, 239), (239, 245, 240), (245, 244, 240), (240, 244, 256), (244, 243, 256), (93, 95, 1), (93, 1, 0), (96, 94, 22), (96, 22, 21), (257, 258, 3), (258, 23, 3), (3, 23, 5), (23, 25, 5), (5, 25, 259), (25, 260, 259), (259, 260, 261), (260, 262, 261), (261, 262, 263), (26, 24, 264), (24, 265, 264), (264, 265, 266), (265, 267, 266), (266, 267, 268), (267, 2, 268), (268, 2, 269), (2, 4, 269), (269, 4, 270), (148, 271, 272), (273, 146, 148), (274, 153, 146), (275, 155, 153), (276, 42, 155), (277, 43, 42), (278, 279, 43), (43, 277, 278), (42, 280, 277), (42, 281, 280), (155, 282, 283), (155, 284, 282), (155, 285, 284), (155, 286, 285), (153, 287, 288), (153, 289, 287), (153, 290, 289), (153, 291, 290), (146, 292, 274), (146, 273, 292), (148, 272, 273), (293, 153, 274), (288, 275, 153), (286, 155, 275), (283, 276, 155), (281, 42, 276), (291, 153, 293), (294, 295, 85), (295, 296, 85), (296, 297, 83), (297, 298, 83), (299, 300, 165), (300, 301, 165), (301, 302, 165), (302, 303, 165), (304, 305, 167), (305, 306, 167), (306, 307, 167), (307, 308, 167), (309, 310, 101), (310, 311, 101), (311, 312, 102), (312, 313, 102), (102, 101, 311), (101, 167, 309), (167, 165, 314), (165, 83, 315), (83, 85, 296), (309, 167, 316), (167, 314, 304), (165, 315, 299), (316, 167, 308), (314, 165, 303), (315, 83, 298), (267, 265, 90), (267, 90, 89), (99, 100, 258), (257, 99, 258), (317, 318, 319), (317, 319, 320), (318, 321, 322), (318, 322, 319), (321, 323, 324), (321, 324, 322), (323, 325, 326), (323, 326, 324), (325, 327, 328), (325, 328, 326), (327, 329, 330), (327, 330, 328), (329, 331, 332), (329, 332, 330), (331, 333, 334), (331, 334, 332), (333, 335, 336), (333, 336, 334), (335, 337, 338), (335, 338, 336), (337, 339, 340), (337, 340, 338), (339, 341, 342), (339, 342, 340), (341, 343, 344), (341, 344, 342), (343, 345, 346), (343, 346, 344), (345, 347, 348), (345, 348, 346), (347, 349, 350), (347, 350, 348), (349, 351, 352), (349, 352, 350), (351, 353, 354), (351, 354, 352), (353, 355, 356), (353, 356, 354), (355, 357, 356), (356, 357, 358), (357, 359, 358), (358, 359, 360), (359, 361, 360), (360, 361, 362), (361, 363, 362), (362, 363, 364), (363, 365, 364), (364, 365, 366), (365, 367, 366), (366, 367, 368), (367, 369, 368), (368, 369, 370), (369, 371, 370), (370, 371, 372), (371, 373, 372), (372, 373, 374), (373, 375, 374), (374, 375, 376), (375, 377, 376), (376, 377, 378), (377, 379, 378), (378, 379, 380), (379, 381, 380), (380, 381, 382), (381, 383, 382), (382, 383, 384), (383, 385, 384), (384, 385, 386), (385, 387, 386), (386, 387, 388), (387, 389, 388), (388, 389, 390), (389, 391, 390), (390, 391, 392), (391, 393, 392), (392, 393, 394), (320, 319, 395), (320, 395, 396), (319, 322, 397), (319, 397, 395), (322, 324, 398), (322, 398, 397), (324, 326, 399), (324, 399, 398), (326, 328, 400), (326, 400, 399), (328, 330, 401), (328, 401, 400), (330, 332, 402), (330, 402, 401), (332, 334, 403), (332, 403, 402), (334, 336, 404), (334, 404, 403), (336, 338, 405), (336, 405, 404), (338, 340, 406), (338, 406, 405), (340, 342, 407), (340, 407, 406), (342, 344, 408), (342, 408, 407), (344, 346, 409), (344, 409, 408), (346, 348, 410), (346, 410, 409), (348, 350, 411), (348, 411, 410), (350, 352, 412), (350, 412, 411), (352, 354, 413), (352, 413, 412), (354, 356, 414), (354, 414, 413), (356, 358, 414), (414, 358, 415), (358, 360, 415), (415, 360, 416), (360, 362, 416), (416, 362, 417), (362, 364, 417), (417, 364, 418), (364, 366, 418), (418, 366, 419), (366, 368, 419), (419, 368, 420), (368, 370, 420), (420, 370, 421), (370, 372, 421), (421, 372, 422), (372, 374, 422), (422, 374, 423), (374, 376, 423), (423, 376, 424), (376, 378, 424), (424, 378, 425), (378, 380, 425), (425, 380, 426), (380, 382, 426), (426, 382, 427), (382, 384, 427), (427, 384, 428), (384, 386, 428), (428, 386, 429), (386, 388, 429), (429, 388, 430), (388, 390, 430), (430, 390, 431), (390, 392, 431), (431, 392, 432), (279, 278, 396), (278, 433, 396), (433, 434, 320), (434, 435, 317), (435, 8, 317), (8, 10, 318), (10, 12, 329), (12, 14, 335), (14, 16, 341), (16, 18, 347), (18, 20, 353), (20, 19, 359), (19, 17, 365), (17, 15, 371), (15, 13, 377), (13, 11, 383), (11, 9, 391), (9, 436, 393), (436, 437, 393), (437, 438, 394), (438, 295, 432), (295, 294, 432), (294, 85, 432), (85, 84, 432), (84, 82, 431), (82, 81, 430), (81, 86, 429), (86, 80, 428), (80, 79, 427), (79, 78, 426), (78, 76, 425), (76, 75, 424), (75, 74, 423), (74, 73, 422), (73, 71, 421), (71, 70, 420), (70, 69, 419), (69, 68, 418), (68, 67, 417), (67, 66, 416), (66, 64, 415), (64, 63, 414), (63, 62, 413), (62, 60, 412), (60, 59, 411), (59, 58, 410), (58, 57, 409), (57, 56, 408), (56, 55, 407), (55, 53, 406), (53, 52, 405), (52, 87, 404), (87, 51, 403), (51, 50, 402), (50, 49, 401), (49, 47, 400), (47, 46, 399), (46, 88, 398), (88, 45, 397), (45, 44, 395), (44, 43, 396), (43, 279, 396), (325, 323, 10), (317, 320, 434), (320, 396, 433), (396, 395, 44), (395, 397, 45), (397, 398, 88), (398, 399, 46), (399, 400, 47), (400, 401, 49), (401, 402, 50), (333, 331, 12), (339, 337, 14), (345, 343, 16), (402, 403, 51), (403, 404, 87), (404, 405, 52), (405, 406, 53), (406, 407, 55), (407, 408, 56), (408, 409, 57), (409, 410, 58), (351, 349, 18), (357, 355, 20), (363, 361, 19), (410, 411, 59), (411, 412, 60), (412, 413, 62), (413, 414, 63), (414, 415, 64), (415, 416, 66), (416, 417, 67), (417, 418, 68), (369, 367, 17), (375, 373, 15), (418, 419, 69), (419, 420, 70), (420, 421, 71), (421, 422, 73), (422, 423, 74), (423, 424, 75), (424, 425, 76), (425, 426, 78), (381, 379, 13), (387, 385, 11), (394, 393, 437), (392, 394, 438), (432, 392, 438), (426, 427, 79), (427, 428, 80), (428, 429, 86), (429, 430, 81), (430, 431, 82), (431, 432, 84), (317, 8, 318), (318, 10, 321), (10, 329, 327), (329, 12, 331), (12, 335, 333), (335, 14, 337), (14, 341, 339), (341, 16, 343), (16, 347, 345), (347, 18, 349), (18, 353, 351), (353, 20, 355), (20, 359, 357), (359, 19, 361), (19, 365, 363), (365, 17, 367), (17, 371, 369), (371, 15, 373), (15, 377, 375), (377, 13, 379), (13, 383, 381), (383, 11, 385), (11, 391, 389), (391, 9, 393), (325, 10, 327), (10, 323, 321), (387, 11, 389), (439, 440, 441), (442, 439, 441), (443, 444, 440), (439, 443, 440), (445, 446, 444), (443, 445, 444), (447, 448, 446), (445, 447, 446), (449, 450, 448), (447, 449, 448), (451, 452, 450), (449, 451, 450), (453, 454, 452), (451, 453, 452), (455, 456, 454), (453, 455, 454), (457, 458, 456), (455, 457, 456), (459, 460, 458), (457, 459, 458), (461, 462, 460), (459, 461, 460), (463, 464, 462), (461, 463, 462), (465, 466, 464), (463, 465, 464), (467, 468, 466), (465, 467, 466), (469, 470, 468), (467, 469, 468), (471, 472, 470), (469, 471, 470), (473, 474, 472), (471, 473, 472), (475, 476, 474), (473, 475, 474), (477, 478, 476), (475, 477, 476), (477, 479, 478), (480, 479, 477), (480, 481, 479), (482, 481, 480), (482, 483, 481), (484, 483, 482), (484, 485, 483), (486, 485, 484), (486, 487, 485), (488, 487, 486), (488, 489, 487), (490, 489, 488), (490, 491, 489), (492, 491, 490), (492, 493, 491), (494, 493, 492), (494, 495, 493), (496, 495, 494), (496, 497, 495), (498, 497, 496), (498, 499, 497), (500, 499, 498), (500, 501, 499), (502, 501, 500), (502, 503, 501), (504, 503, 502), (504, 505, 503), (506, 505, 504), (506, 507, 505), (508, 507, 506), (508, 509, 507), (510, 509, 508), (510, 511, 509), (512, 511, 510), (512, 513, 511), (514, 513, 512), (514, 515, 513), (516, 515, 514), (517, 439, 442), (518, 517, 442), (519, 443, 439), (517, 519, 439), (520, 445, 443), (519, 520, 443), (521, 447, 445), (520, 521, 445), (522, 449, 447), (521, 522, 447), (523, 451, 449), (522, 523, 449), (524, 453, 451), (523, 524, 451), (525, 455, 453), (524, 525, 453), (526, 457, 455), (525, 526, 455), (527, 459, 457), (526, 527, 457), (528, 461, 459), (527, 528, 459), (529, 463, 461), (528, 529, 461), (530, 465, 463), (529, 530, 463), (531, 467, 465), (530, 531, 465), (532, 469, 467), (531, 532, 467), (533, 471, 469), (532, 533, 469), (534, 473, 471), (533, 534, 471), (535, 475, 473), (534, 535, 473), (536, 477, 475), (535, 536, 475), (536, 480, 477), (537, 480, 536), (537, 482, 480), (538, 482, 537), (538, 484, 482), (539, 484, 538), (539, 486, 484), (540, 486, 539), (540, 488, 486), (541, 488, 540), (541, 490, 488), (542, 490, 541), (542, 492, 490), (543, 492, 542), (543, 494, 492), (544, 494, 543), (544, 496, 494), (545, 496, 544), (545, 498, 496), (546, 498, 545), (546, 500, 498), (547, 500, 546), (547, 502, 500), (548, 502, 547), (548, 504, 502), (549, 504, 548), (549, 506, 504), (550, 506, 549), (550, 508, 506), (551, 508, 550), (551, 510, 508), (552, 510, 551), (552, 512, 510), (553, 512, 552), (553, 514, 512), (554, 514, 553), (440, 32, 30), (452, 34, 32), (458, 36, 34), (464, 38, 36), (470, 40, 38), (476, 41, 40), (481, 39, 41), (487, 37, 39), (493, 35, 37), (499, 33, 35), (505, 31, 33), (513, 29, 31), (515, 555, 29), (515, 556, 555), (516, 557, 556), (554, 312, 557), (554, 313, 312), (554, 102, 313), (554, 103, 102), (553, 104, 103), (552, 105, 104), (551, 106, 105), (550, 107, 106), (549, 109, 107), (548, 110, 109), (547, 111, 110), (546, 112, 111), (545, 113, 112), (544, 115, 113), (543, 116, 115), (542, 117, 116), (541, 118, 117), (540, 119, 118), (539, 121, 119), (538, 122, 121), (537, 123, 122), (536, 125, 123), (535, 126, 125), (534, 127, 126), (533, 128, 127), (532, 130, 128), (531, 131, 130), (530, 132, 131), (529, 133, 132), (528, 135, 133), (527, 136, 135), (526, 137, 136), (525, 138, 137), (524, 139, 138), (523, 141, 139), (522, 142, 141), (521, 143, 142), (520, 144, 143), (519, 145, 144), (517, 147, 145), (518, 148, 147), (518, 271, 148), (518, 272, 271), (518, 558, 272), (442, 559, 558), (441, 560, 559), (441, 30, 560), (32, 446, 448), (559, 442, 441), (558, 518, 442), (147, 517, 518), (145, 519, 517), (144, 520, 519), (143, 521, 520), (142, 522, 521), (141, 523, 522), (139, 524, 523), (34, 454, 456), (36, 460, 462), (38, 466, 468), (138, 525, 524), (137, 526, 525), (136, 527, 526), (135, 528, 527), (133, 529, 528), (132, 530, 529), (131, 531, 530), (130, 532, 531), (40, 472, 474), (41, 478, 479), (39, 483, 485), (128, 533, 532), (127, 534, 533), (126, 535, 534), (125, 536, 535), (123, 537, 536), (122, 538, 537), (121, 539, 538), (119, 540, 539), (37, 489, 491), (35, 495, 497), (118, 541, 540), (117, 542, 541), (116, 543, 542), (115, 544, 543), (113, 545, 544), (112, 546, 545), (111, 547, 546), (110, 548, 547), (33, 501, 503), (31, 507, 509), (556, 515, 516), (557, 516, 514), (557, 514, 554), (109, 549, 548), (107, 550, 549), (106, 551, 550), (105, 552, 551), (104, 553, 552), (103, 554, 553), (441, 440, 30), (444, 32, 440), (450, 452, 32), (454, 34, 452), (456, 458, 34), (460, 36, 458), (462, 464, 36), (466, 38, 464), (468, 470, 38), (472, 40, 470), (474, 476, 40), (478, 41, 476), (479, 481, 41), (483, 39, 481), (485, 487, 39), (489, 37, 487), (491, 493, 37), (495, 35, 493), (497, 499, 35), (501, 33, 499), (503, 505, 33), (507, 31, 505), (511, 513, 31), (515, 29, 513), (450, 32, 448), (444, 446, 32), (511, 31, 509), (561, 562, 563), (564, 561, 563), (565, 566, 562), (561, 565, 562), (567, 568, 566), (565, 567, 566), (569, 570, 568), (567, 569, 568), (571, 572, 570), (569, 571, 570), (573, 574, 572), (571, 573, 572), (575, 576, 574), (573, 575, 574), (577, 578, 576), (575, 577, 576), (579, 580, 578), (577, 579, 578), (579, 581, 580), (582, 581, 579), (582, 583, 581), (584, 583, 582), (584, 585, 583), (586, 585, 584), (586, 587, 585), (588, 587, 586), (588, 589, 587), (590, 589, 588), (590, 591, 589), (592, 591, 590), (592, 593, 591), (594, 593, 592), (594, 595, 593), (596, 595, 594), (596, 597, 595), (598, 597, 596), (599, 561, 564), (600, 599, 564), (601, 565, 561), (599, 601, 561), (602, 567, 565), (601, 602, 565), (603, 569, 567), (602, 603, 567), (604, 571, 569), (603, 604, 569), (605, 573, 571), (604, 605, 571), (606, 575, 573), (605, 606, 573), (607, 577, 575), (606, 607, 575), (608, 579, 577), (607, 608, 577), (608, 582, 579), (609, 582, 608), (609, 584, 582), (610, 584, 609), (610, 586, 584), (611, 586, 610), (611, 588, 586), (612, 588, 611), (612, 590, 588), (613, 590, 612), (613, 592, 590), (614, 592, 613), (614, 594, 592), (615, 594, 614), (615, 596, 594), (616, 596, 615), (616, 598, 596), (617, 598, 616), (597, 7, 5), (597, 9, 7), (597, 436, 9), (597, 437, 436), (598, 438, 437), (296, 295, 438), (617, 297, 296), (616, 298, 297), (615, 315, 298), (614, 299, 315), (613, 300, 299), (612, 301, 300), (611, 302, 301), (610, 303, 302), (609, 314, 303), (608, 304, 314), (607, 305, 304), (606, 306, 305), (605, 307, 306), (604, 308, 307), (603, 316, 308), (602, 309, 316), (601, 310, 309), (599, 311, 310), (600, 312, 311), (600, 557, 312), (564, 556, 557), (563, 555, 556), (563, 29, 555), (563, 27, 29), (563, 25, 27), (562, 260, 25), (570, 262, 260), (578, 263, 262), (583, 261, 263), (591, 259, 261), (597, 5, 259), (260, 566, 568), (262, 572, 574), (311, 599, 600), (310, 601, 599), (309, 602, 601), (316, 603, 602), (308, 604, 603), (307, 605, 604), (306, 606, 605), (263, 580, 581), (261, 585, 587), (305, 607, 606), (304, 608, 607), (314, 609, 608), (303, 610, 609), (302, 611, 610), (301, 612, 611), (300, 613, 612), (299, 614, 613), (259, 593, 595), (315, 615, 614), (298, 616, 615), (297, 617, 616), (598, 437, 597), (617, 438, 598), (617, 296, 438), (564, 557, 600), (563, 556, 564), (562, 25, 563), (566, 260, 562), (568, 570, 260), (572, 262, 570), (576, 578, 262), (580, 263, 578), (581, 583, 263), (585, 261, 583), (589, 591, 261), (593, 259, 591), (595, 597, 259), (576, 262, 574), (589, 261, 587), (618, 619, 620), (618, 620, 621), (619, 622, 623), (619, 623, 620), (622, 624, 625), (622, 625, 623), (624, 626, 627), (624, 627, 625), (626, 628, 629), (626, 629, 627), (628, 630, 631), (628, 631, 629), (630, 632, 633), (630, 633, 631), (632, 634, 635), (632, 635, 633), (634, 636, 637), (634, 637, 635), (636, 638, 637), (637, 638, 639), (638, 640, 639), (639, 640, 641), (640, 642, 641), (641, 642, 643), (642, 644, 643), (643, 644, 645), (644, 646, 645), (645, 646, 647), (646, 648, 647), (647, 648, 649), (648, 650, 649), (649, 650, 651), (650, 652, 651), (651, 652, 653), (652, 654, 653), (653, 654, 655), (621, 620, 656), (621, 656, 657), (620, 623, 658), (620, 658, 656), (623, 625, 659), (623, 659, 658), (625, 627, 660), (625, 660, 659), (627, 629, 661), (627, 661, 660), (629, 631, 662), (629, 662, 661), (631, 633, 663), (631, 663, 662), (633, 635, 664), (633, 664, 663), (635, 637, 665), (635, 665, 664), (637, 639, 665), (665, 639, 666), (639, 641, 666), (666, 641, 667), (641, 643, 667), (667, 643, 668), (643, 645, 668), (668, 645, 669), (645, 647, 669), (669, 647, 670), (647, 649, 670), (670, 649, 671), (649, 651, 671), (671, 651, 672), (651, 653, 672), (672, 653, 673), (653, 655, 673), (673, 655, 674), (28, 26, 618), (26, 264, 619), (264, 266, 626), (266, 268, 634), (268, 269, 640), (269, 270, 648), (270, 4, 654), (4, 6, 654), (6, 8, 654), (8, 435, 654), (435, 434, 654), (434, 433, 655), (433, 278, 277), (277, 280, 674), (280, 281, 673), (281, 276, 672), (276, 283, 671), (283, 282, 670), (282, 284, 669), (284, 285, 668), (285, 286, 667), (286, 275, 666), (275, 288, 665), (288, 287, 664), (287, 289, 663), (289, 290, 662), (290, 291, 661), (291, 293, 660), (293, 274, 659), (274, 292, 658), (292, 273, 656), (273, 272, 657), (272, 558, 657), (558, 559, 621), (559, 560, 618), (560, 30, 618), (30, 28, 618), (624, 622, 264), (630, 628, 266), (657, 656, 273), (656, 658, 292), (658, 659, 274), (659, 660, 293), (660, 661, 291), (661, 662, 290), (662, 663, 289), (638, 636, 268), (644, 642, 269), (663, 664, 287), (664, 665, 288), (665, 666, 275), (666, 667, 286), (667, 668, 285), (668, 669, 284), (669, 670, 282), (670, 671, 283), (652, 650, 270), (671, 672, 276), (672, 673, 281), (673, 674, 280), (618, 26, 619), (619, 264, 622), (264, 626, 624), (626, 266, 628), (266, 634, 632), (634, 268, 636), (268, 640, 638), (640, 269, 642), (269, 648, 646), (648, 270, 650), (270, 654, 652), (654, 434, 655), (655, 433, 674), (433, 277, 674), (657, 558, 621), (621, 559, 618), (630, 266, 632), (644, 269, 646), (2, 91, 93), (267, 89, 91), (91, 2, 267), (93, 0, 2), (3, 1, 97), (1, 95, 97), (97, 99, 3), (99, 257, 3), (23, 258, 98), (258, 100, 98), (98, 96, 23), (96, 21, 23), (24, 92, 90), (22, 94, 92), (92, 24, 22), (90, 265, 24), (94, 96, 95, 93)])
me_3.polygons.foreach_set('use_smooth', [True] * 1313)
me_3.update()
me_2_001 = bpy.data.meshes.new('клешня 2.001')
me_2_001.from_pydata([(-0.095, 0.15, -2.492e-09), (-0.095, 0.21, -2.492e-09), (0.095, 0.15, 2.492e-09), (-0.095, 0.21, -2.492e-09), (0.095, 0.21, 2.492e-09), (-0.09205, 0.2171, -2.414e-09), (0.095, 0.21, 2.492e-09), (-0.08493, 0.22, -2.227e-09), (0.09205, 0.2171, 2.414e-09), (0.08493, 0.22, 2.227e-09), (0.05428, 0.15, 0.2038), (0.05099, 0.15, 0.2075), (-0.05428, 0.15, 0.2038), (0.04435, 0.15, 0.2091), (-0.05099, 0.15, 0.2075), (-0.04435, 0.15, 0.2091), (-0.08493, 0.22, -2.227e-09), (-0.04435, 0.22, 0.2031), (0.04435, 0.22, 0.2031), (0.08493, 0.22, 2.227e-09), (-0.05428, 0.21, 0.2038), (-0.095, 0.21, -2.492e-09), (0.095, 0.15, 2.492e-09), (0.095, 0.21, 2.492e-09), (0.05428, 0.21, 0.2038), (0.04435, 0.21, 0.2091), (-0.04435, 0.21, 0.2091), (-0.05099, 0.21, 0.2075), (0.05099, 0.21, 0.2075), (-0.05295, 0.215, 0.2037), (-0.04932, 0.2187, 0.2034), (-0.05148, 0.215, 0.206), (-0.04668, 0.2187, 0.2057), (-0.04847, 0.2187, 0.2048), (-0.04838, 0.215, 0.2077), (-0.04435, 0.2187, 0.2061), (-0.04435, 0.215, 0.2082), (0.04435, 0.2187, 0.2061), (0.04435, 0.215, 0.2082), (0.05148, 0.215, 0.206), (0.04847, 0.2187, 0.2048), (0.04668, 0.2187, 0.2057), (0.04838, 0.215, 0.2077), (0.04932, 0.2187, 0.2034), (0.05295, 0.215, 0.2037)], [], [(0, 1, 2), (1, 3, 2), (2, 3, 4), (3, 5, 4), (4, 5, 6), (5, 7, 6), (6, 7, 8), (7, 9, 8), (2, 10, 0), (10, 11, 0), (0, 11, 12), (11, 13, 12), (12, 13, 14), (13, 15, 14), (16, 17, 18), (16, 18, 19), (12, 20, 21), (12, 21, 0), (22, 23, 24), (22, 24, 10), (13, 25, 26), (13, 26, 15), (27, 14, 15), (26, 27, 15), (20, 12, 14), (27, 20, 14), (28, 11, 10), (24, 28, 10), (25, 13, 11), (28, 25, 11), (3, 1, 20), (20, 29, 3), (29, 30, 5), (30, 17, 7), (7, 5, 30), (5, 3, 29), (31, 32, 33), (34, 32, 31), (32, 35, 17), (32, 36, 35), (34, 26, 36), (34, 27, 26), (31, 20, 27), (31, 29, 20), (33, 30, 29), (33, 17, 30), (17, 33, 32), (29, 31, 33), (36, 32, 34), (27, 34, 31), (17, 35, 37), (17, 37, 18), (35, 36, 38), (35, 38, 37), (36, 26, 25), (36, 25, 38), (39, 40, 41), (42, 39, 41), (40, 43, 18), (40, 44, 43), (39, 24, 44), (39, 28, 24), (42, 25, 28), (42, 38, 25), (41, 37, 38), (41, 18, 37), (18, 41, 40), (38, 42, 41), (44, 40, 39), (28, 39, 42), (44, 24, 6), (24, 4, 6), (6, 8, 44), (8, 9, 43), (9, 18, 43), (43, 44, 8)])
me_2_001.polygons.foreach_set('use_smooth', [True] * 76)
me_2_001.update()

# ---- objects
ob_2_001 = bpy.data.objects.new('клешня 2.001', me_2)
ob_x = bpy.data.objects.new('хвататель основание', me_3)
ob_1 = bpy.data.objects.new('клешня 1', me_2_001)

# ---- transforms, parenting, visibility, modifiers, constraints
ob_2_001.location = (0.0, -0.02, 0.0)
_m = ob_2_001.modifiers.new('Auto Smooth', 'NODES')
_m.node_group = ng_auto_smooth
_gi = [s.identifier for s in ng_auto_smooth.interface.items_tree if s.item_type == 'SOCKET' and s.in_out == 'INPUT']
_m[_gi[1]] = 0.5236  # Angle
ob_x.location = (8.742e-10, 0.0, 0.0)
_m = ob_x.modifiers.new('Auto Smooth', 'NODES')
_m.node_group = ng_auto_smooth
_gi = [s.identifier for s in ng_auto_smooth.interface.items_tree if s.item_type == 'SOCKET' and s.in_out == 'INPUT']
_m[_gi[1]] = 0.5236  # Angle
ob_1.location = (0.0, 0.02, 0.0)
ob_1.rotation_euler = (0.0, 0.0, 3.142)
_m = ob_1.modifiers.new('Auto Smooth', 'NODES')
_m.node_group = ng_auto_smooth
_gi = [s.identifier for s in ng_auto_smooth.interface.items_tree if s.item_type == 'SOCKET' and s.in_out == 'INPUT']
_m[_gi[1]] = 0.5236  # Angle

# ---- collection membership
col_collection.objects.link(ob_2_001)
col_collection.objects.link(ob_x)
col_collection.objects.link(ob_1)

# ---- scene / render settings (as saved in the file)
scene.frame_start = 1; scene.frame_end = 250; scene.frame_set(1)
scene.render.engine = 'BLENDER_EEVEE_NEXT'
scene.cycles.sampling_pattern = 'TABULATED_SOBOL'
scene.view_settings.view_transform = 'Filmic'
bpy.context.view_layer.update()

# ---- added for rendering (the .blend has no active camera and no usable light): camera, sun
cam_auto = bpy.data.cameras.new('AutoCamera')
cam_auto.lens = 50.0
cam_auto.sensor_width = 36.0
cam_auto.clip_end = 1000.0
ob_auto_camera = bpy.data.objects.new('AutoCamera', cam_auto)
scene.collection.objects.link(ob_auto_camera)
ob_auto_camera.location = (0.712774, -0.855328, 0.484745)
ob_auto_camera.rotation_euler = (1.09748, -7.21219e-08, 0.694738)
scene.camera = ob_auto_camera
light_auto_sun = bpy.data.lights.new('AutoSun', 'SUN')
light_auto_sun.energy = 3.0
light_auto_sun.angle = 0.0523599
ob_auto_sun = bpy.data.objects.new('AutoSun', light_auto_sun)
scene.collection.objects.link(ob_auto_sun)
ob_auto_sun.rotation_euler = (0.872665, 0.174533, 0.523599)
bpy.context.view_layer.update()
